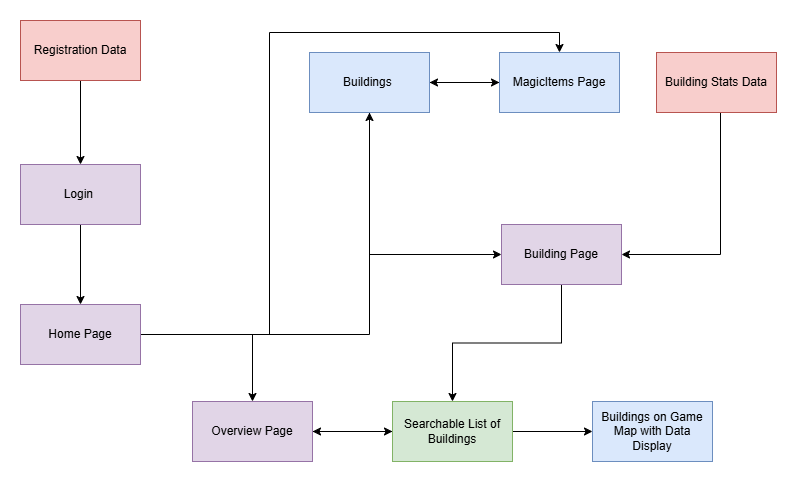

The diagram above was exported from draw.io. Its source (the exported page's mxGraphModel, read from the mxfile embedded in the PNG):
<mxGraphModel dx="743" dy="583" grid="0" gridSize="10" guides="1" tooltips="1" connect="1" arrows="1" fold="1" page="1" pageScale="1" pageWidth="850" pageHeight="1100" math="0" shadow="0">
  <root>
    <mxCell id="0" />
    <mxCell id="1" parent="0" />
    <mxCell id="B9tAwab9lwxAo-4EaQ0B-12" style="edgeStyle=orthogonalEdgeStyle;rounded=0;orthogonalLoop=1;jettySize=auto;html=1;entryX=0;entryY=0.5;entryDx=0;entryDy=0;" parent="1" source="B9tAwab9lwxAo-4EaQ0B-5" target="B9tAwab9lwxAo-4EaQ0B-6" edge="1">
      <mxGeometry relative="1" as="geometry">
        <Array as="points">
          <mxPoint x="407" y="324" />
        </Array>
      </mxGeometry>
    </mxCell>
    <mxCell id="4L_RKN2sMP1zn_mbiCLI-5" value="" style="edgeStyle=orthogonalEdgeStyle;rounded=0;orthogonalLoop=1;jettySize=auto;html=1;" parent="1" source="B9tAwab9lwxAo-4EaQ0B-5" target="4L_RKN2sMP1zn_mbiCLI-3" edge="1">
      <mxGeometry relative="1" as="geometry" />
    </mxCell>
    <mxCell id="B9tAwab9lwxAo-4EaQ0B-5" value="Buildings&amp;nbsp;" style="rounded=0;whiteSpace=wrap;html=1;fillColor=#dae8fc;strokeColor=#6c8ebf;" parent="1" vertex="1">
      <mxGeometry x="347" y="122" width="120" height="60" as="geometry" />
    </mxCell>
    <mxCell id="B9tAwab9lwxAo-4EaQ0B-15" value="" style="edgeStyle=orthogonalEdgeStyle;rounded=0;orthogonalLoop=1;jettySize=auto;html=1;" parent="1" source="B9tAwab9lwxAo-4EaQ0B-6" target="B9tAwab9lwxAo-4EaQ0B-14" edge="1">
      <mxGeometry relative="1" as="geometry" />
    </mxCell>
    <mxCell id="B9tAwab9lwxAo-4EaQ0B-6" value="Building Page" style="rounded=0;whiteSpace=wrap;html=1;fillColor=#e1d5e7;strokeColor=#9673a6;" parent="1" vertex="1">
      <mxGeometry x="539" y="294" width="120" height="60" as="geometry" />
    </mxCell>
    <mxCell id="B9tAwab9lwxAo-4EaQ0B-11" style="edgeStyle=orthogonalEdgeStyle;rounded=0;orthogonalLoop=1;jettySize=auto;html=1;entryX=1;entryY=0.5;entryDx=0;entryDy=0;" parent="1" source="B9tAwab9lwxAo-4EaQ0B-7" target="B9tAwab9lwxAo-4EaQ0B-6" edge="1">
      <mxGeometry relative="1" as="geometry">
        <Array as="points">
          <mxPoint x="758" y="324" />
        </Array>
      </mxGeometry>
    </mxCell>
    <mxCell id="B9tAwab9lwxAo-4EaQ0B-7" value="Building Stats Data" style="rounded=0;whiteSpace=wrap;html=1;fillColor=#f8cecc;strokeColor=#b85450;" parent="1" vertex="1">
      <mxGeometry x="694" y="122" width="120" height="60" as="geometry" />
    </mxCell>
    <mxCell id="B9tAwab9lwxAo-4EaQ0B-17" value="" style="edgeStyle=orthogonalEdgeStyle;rounded=0;orthogonalLoop=1;jettySize=auto;html=1;" parent="1" source="B9tAwab9lwxAo-4EaQ0B-14" target="B9tAwab9lwxAo-4EaQ0B-16" edge="1">
      <mxGeometry relative="1" as="geometry" />
    </mxCell>
    <mxCell id="B9tAwab9lwxAo-4EaQ0B-19" value="" style="edgeStyle=orthogonalEdgeStyle;rounded=0;orthogonalLoop=1;jettySize=auto;html=1;" parent="1" source="B9tAwab9lwxAo-4EaQ0B-14" target="B9tAwab9lwxAo-4EaQ0B-18" edge="1">
      <mxGeometry relative="1" as="geometry" />
    </mxCell>
    <mxCell id="B9tAwab9lwxAo-4EaQ0B-14" value="Searchable List of Buildings" style="rounded=0;whiteSpace=wrap;html=1;fillColor=#d5e8d4;strokeColor=#82b366;" parent="1" vertex="1">
      <mxGeometry x="430" y="471" width="120" height="60" as="geometry" />
    </mxCell>
    <mxCell id="B9tAwab9lwxAo-4EaQ0B-16" value="Buildings on Game Map with Data Display" style="whiteSpace=wrap;html=1;rounded=0;fillColor=#dae8fc;strokeColor=#6c8ebf;" parent="1" vertex="1">
      <mxGeometry x="630" y="471" width="120" height="60" as="geometry" />
    </mxCell>
    <mxCell id="B9tAwab9lwxAo-4EaQ0B-24" style="edgeStyle=orthogonalEdgeStyle;rounded=0;orthogonalLoop=1;jettySize=auto;html=1;entryX=0;entryY=0.5;entryDx=0;entryDy=0;" parent="1" source="B9tAwab9lwxAo-4EaQ0B-18" target="B9tAwab9lwxAo-4EaQ0B-14" edge="1">
      <mxGeometry relative="1" as="geometry" />
    </mxCell>
    <mxCell id="B9tAwab9lwxAo-4EaQ0B-18" value="Overview Page" style="whiteSpace=wrap;html=1;fillColor=#e1d5e7;strokeColor=#9673a6;rounded=0;" parent="1" vertex="1">
      <mxGeometry x="230" y="471" width="120" height="60" as="geometry" />
    </mxCell>
    <mxCell id="B9tAwab9lwxAo-4EaQ0B-23" style="edgeStyle=orthogonalEdgeStyle;rounded=0;orthogonalLoop=1;jettySize=auto;html=1;entryX=0.5;entryY=0;entryDx=0;entryDy=0;exitX=1;exitY=0.5;exitDx=0;exitDy=0;" parent="1" source="4L_RKN2sMP1zn_mbiCLI-1" target="B9tAwab9lwxAo-4EaQ0B-18" edge="1">
      <mxGeometry relative="1" as="geometry" />
    </mxCell>
    <mxCell id="4L_RKN2sMP1zn_mbiCLI-2" value="" style="edgeStyle=orthogonalEdgeStyle;rounded=0;orthogonalLoop=1;jettySize=auto;html=1;" parent="1" source="B9tAwab9lwxAo-4EaQ0B-20" target="4L_RKN2sMP1zn_mbiCLI-1" edge="1">
      <mxGeometry relative="1" as="geometry" />
    </mxCell>
    <mxCell id="B9tAwab9lwxAo-4EaQ0B-20" value="Login&amp;nbsp;" style="rounded=0;whiteSpace=wrap;html=1;fillColor=#e1d5e7;strokeColor=#9673a6;" parent="1" vertex="1">
      <mxGeometry x="58" y="234" width="120" height="60" as="geometry" />
    </mxCell>
    <mxCell id="B9tAwab9lwxAo-4EaQ0B-22" style="edgeStyle=orthogonalEdgeStyle;rounded=0;orthogonalLoop=1;jettySize=auto;html=1;entryX=0.5;entryY=0;entryDx=0;entryDy=0;" parent="1" source="B9tAwab9lwxAo-4EaQ0B-21" target="B9tAwab9lwxAo-4EaQ0B-20" edge="1">
      <mxGeometry relative="1" as="geometry" />
    </mxCell>
    <mxCell id="B9tAwab9lwxAo-4EaQ0B-21" value="Registration Data" style="rounded=0;whiteSpace=wrap;html=1;fillColor=#f8cecc;strokeColor=#b85450;" parent="1" vertex="1">
      <mxGeometry x="58" y="90" width="120" height="60" as="geometry" />
    </mxCell>
    <mxCell id="4L_RKN2sMP1zn_mbiCLI-6" style="edgeStyle=orthogonalEdgeStyle;rounded=0;orthogonalLoop=1;jettySize=auto;html=1;entryX=0.5;entryY=1;entryDx=0;entryDy=0;" parent="1" source="4L_RKN2sMP1zn_mbiCLI-1" target="B9tAwab9lwxAo-4EaQ0B-5" edge="1">
      <mxGeometry relative="1" as="geometry" />
    </mxCell>
    <mxCell id="4L_RKN2sMP1zn_mbiCLI-7" style="edgeStyle=orthogonalEdgeStyle;rounded=0;orthogonalLoop=1;jettySize=auto;html=1;exitX=1;exitY=0.5;exitDx=0;exitDy=0;entryX=0.5;entryY=0;entryDx=0;entryDy=0;" parent="1" source="4L_RKN2sMP1zn_mbiCLI-1" target="4L_RKN2sMP1zn_mbiCLI-3" edge="1">
      <mxGeometry relative="1" as="geometry">
        <Array as="points">
          <mxPoint x="307" y="404" />
          <mxPoint x="307" y="102" />
          <mxPoint x="597" y="102" />
        </Array>
      </mxGeometry>
    </mxCell>
    <mxCell id="4L_RKN2sMP1zn_mbiCLI-1" value="Home Page" style="rounded=0;whiteSpace=wrap;html=1;fillColor=#e1d5e7;strokeColor=#9673a6;" parent="1" vertex="1">
      <mxGeometry x="58" y="374" width="120" height="60" as="geometry" />
    </mxCell>
    <mxCell id="4L_RKN2sMP1zn_mbiCLI-4" value="" style="edgeStyle=orthogonalEdgeStyle;rounded=0;orthogonalLoop=1;jettySize=auto;html=1;" parent="1" source="4L_RKN2sMP1zn_mbiCLI-3" target="B9tAwab9lwxAo-4EaQ0B-5" edge="1">
      <mxGeometry relative="1" as="geometry" />
    </mxCell>
    <mxCell id="4L_RKN2sMP1zn_mbiCLI-3" value="MagicItems Page" style="rounded=0;whiteSpace=wrap;html=1;fillColor=#dae8fc;strokeColor=#6c8ebf;" parent="1" vertex="1">
      <mxGeometry x="537" y="122" width="120" height="60" as="geometry" />
    </mxCell>
  </root>
</mxGraphModel>